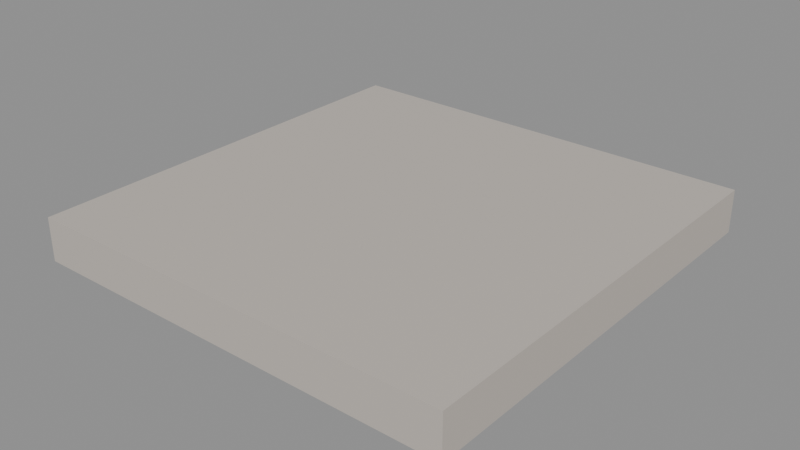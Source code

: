 # Source: platform.blend  (saved by Blender 5.2.44; exported with 4.5.12 LTS)
import bpy
from mathutils import Matrix  # noqa: F401  (used for matrix-valued properties, if any)

bpy.ops.wm.read_factory_settings(use_empty=True)
scene = bpy.context.scene
scene.name = 'Scene'

# ---- materials (node trees are filled in below, after node groups)
mat_platformmat = bpy.data.materials.new('PlatformMat')

# ---- material node trees
mat_platformmat.use_nodes = True; mat_platformmat.node_tree.nodes.clear()
_N = mat_platformmat.node_tree.nodes; _L = mat_platformmat.node_tree.links
n0 = _N.new('ShaderNodeOutputMaterial'); n0.name = 'Material Output'; n0.location = (0, 0)
n1 = _N.new('ShaderNodeBsdfPrincipled'); n1.name = 'Principled BSDF'; n1.location = (0, 0)
n1.inputs[10].default_value = 0.005
n2 = _N.new('ShaderNodeVertexColor'); n2.name = 'Color Attribute'; n2.location = (0, 0)
n2.layer_name = 'Col'
_L.new(n2.outputs[0], n1.inputs[0])
_L.new(n1.outputs[0], n0.inputs[0])
n0.is_active_output = True

# ---- meshes
me_cube = bpy.data.meshes.new('Cube')
me_cube.from_pydata([(-2.5, -2.5, 0.0), (-2.5, -2.5, 0.5), (-2.5, 2.5, 0.0), (-2.5, 2.5, 0.5), (2.5, -2.5, 0.0), (2.5, -2.5, 0.5), (2.5, 2.5, 0.0), (2.5, 2.5, 0.5)], [], [(0, 1, 3, 2), (2, 3, 7, 6), (6, 7, 5, 4), (4, 5, 1, 0), (2, 6, 4, 0), (7, 3, 1, 5)])
_uv = me_cube.uv_layers.new(name='UVMap')
_uv.uv.foreach_set('vector', [0.375, 0.0, 0.625, 0.0, 0.625, 0.25, 0.375, 0.25, 0.375, 0.25, 0.625, 0.25, 0.625, 0.5, 0.375, 0.5, 0.375, 0.5, 0.625, 0.5, 0.625, 0.75, 0.375, 0.75, 0.375, 0.75, 0.625, 0.75, 0.625, 1.0, 0.375, 1.0, 0.125, 0.5, 0.375, 0.5, 0.375, 0.75, 0.125, 0.75, 0.625, 0.5, 0.875, 0.5, 0.875, 0.75, 0.625, 0.75])
_ca = me_cube.color_attributes.new('Col', 'BYTE_COLOR', 'CORNER')
_ca.data.foreach_set('color', [0.552, 0.5029, 0.4508, 1.0, 0.552, 0.5029, 0.4508, 1.0, 0.552, 0.5029, 0.4508, 1.0, 0.552, 0.5029, 0.4508, 1.0, 0.552, 0.5029, 0.4508, 1.0, 0.552, 0.5029, 0.4508, 1.0, 0.552, 0.5029, 0.4508, 1.0, 0.552, 0.5029, 0.4508, 1.0, 0.552, 0.5029, 0.4508, 1.0, 0.552, 0.5029, 0.4508, 1.0, 0.552, 0.5029, 0.4508, 1.0, 0.552, 0.5029, 0.4508, 1.0, 0.552, 0.5029, 0.4508, 1.0, 0.552, 0.5029, 0.4508, 1.0, 0.552, 0.5029, 0.4508, 1.0, 0.552, 0.5029, 0.4508, 1.0, 0.552, 0.5029, 0.4508, 1.0, 0.552, 0.5029, 0.4508, 1.0, 0.552, 0.5029, 0.4508, 1.0, 0.552, 0.5029, 0.4508, 1.0, 0.552, 0.5029, 0.4508, 1.0, 0.552, 0.5029, 0.4508, 1.0, 0.552, 0.5029, 0.4508, 1.0, 0.552, 0.5029, 0.4508, 1.0])
me_cube.materials.append(mat_platformmat)
me_cube.update()

# ---- objects
ob_platform = bpy.data.objects.new('Platform', me_cube)

# ---- transforms, parenting, visibility, modifiers, constraints
ob_platform.location = (0.0, 0.0, 0.0)

# ---- collection membership
scene.collection.objects.link(ob_platform)

# ---- scene / render settings (as saved in the file)
scene.frame_start = 1; scene.frame_end = 250; scene.frame_set(1)
scene.render.engine = 'BLENDER_EEVEE_NEXT'
scene.render.bake_bias = 0.0
scene.render.bake_samples = 0
scene.render.compositor_device = 'GPU'
scene.eevee.use_volume_custom_range = False
scene.eevee.fast_gi_thickness_near = 0.1
scene.eevee.fast_gi_thickness_far = 0.0
scene.eevee.ray_tracing_options.screen_trace_thickness = 0.1
bpy.context.view_layer.update()

# ---- added for rendering (the .blend has no active camera and no usable light): camera, sun + grey world if the file has none
cam_auto = bpy.data.cameras.new('AutoCamera')
cam_auto.lens = 50.0
cam_auto.sensor_width = 36.0
cam_auto.clip_end = 1000.0
ob_auto_camera = bpy.data.objects.new('AutoCamera', cam_auto)
scene.collection.objects.link(ob_auto_camera)
ob_auto_camera.location = (6.55866, -7.87039, 5.49693)
ob_auto_camera.rotation_euler = (1.09748, -7.21219e-08, 0.694738)
scene.camera = ob_auto_camera
light_auto_sun = bpy.data.lights.new('AutoSun', 'SUN')
light_auto_sun.energy = 3.0
light_auto_sun.angle = 0.0523599
ob_auto_sun = bpy.data.objects.new('AutoSun', light_auto_sun)
scene.collection.objects.link(ob_auto_sun)
ob_auto_sun.rotation_euler = (0.872665, 0.174533, 0.523599)
if scene.world is None:
    world_auto = bpy.data.worlds.new('AutoWorld')
    world_auto.color = (0.3, 0.3, 0.3)
    scene.world = world_auto
bpy.context.view_layer.update()
